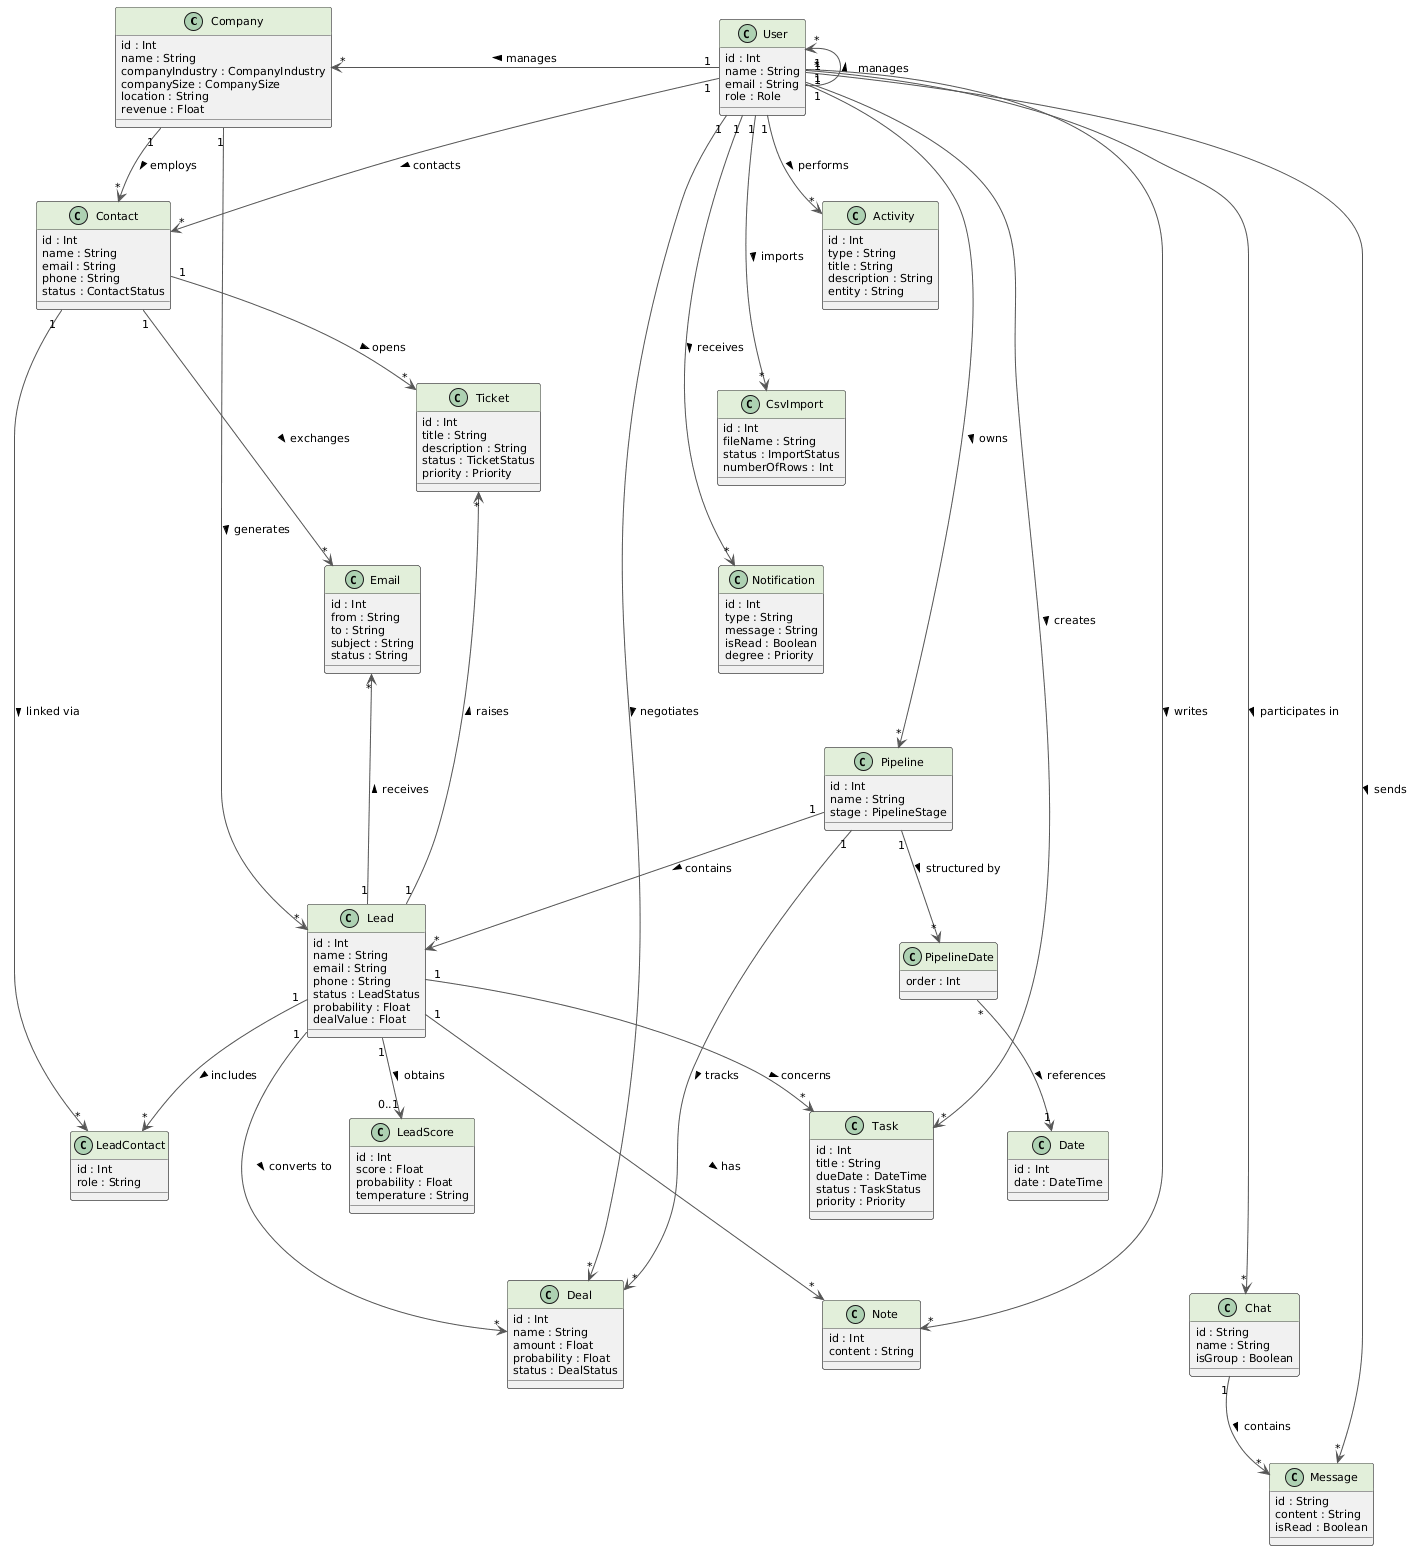

The diagram above was rendered by PlantUML. Its source (embedded in the PNG):
@startuml
skinparam shadowing false
skinparam classAttributeIconSize 0
skinparam defaultFontSize 11
skinparam packageStyle rectangle
skinparam backgroundColor white
skinparam arrowColor #555555
skinparam classBorderColor #444444
skinparam classHeaderBackgroundColor #E2EFDA

' ==========================================
' COLUMN 1: CRM & SALES (Left)
' ==========================================
class Company {
  id : Int
  name : String
  companyIndustry : CompanyIndustry
  companySize : CompanySize
  location : String
  revenue : Float
}

class Contact {
  id : Int
  name : String
  email : String
  phone : String
  status : ContactStatus
}

class LeadContact {
  id : Int
  role : String
}

class Lead {
  id : Int
  name : String
  email : String
  phone : String
  status : LeadStatus
  probability : Float
  dealValue : Float
}

class LeadScore {
  id : Int
  score : Float
  probability : Float
  temperature : String
}

class Deal {
  id : Int
  name : String
  amount : Float
  probability : Float
  status : DealStatus
}

' Enforce Column 1 vertical alignment
Company -[hidden]down-> Contact
Contact -[hidden]down-> LeadContact
LeadContact -[hidden]down-> Lead
Lead -[hidden]down-> LeadScore
LeadScore -[hidden]down-> Deal

' ==========================================
' COLUMN 2: USER & UTILITIES (Middle)
' ==========================================
class User {
  id : Int
  name : String
  email : String
  role : Role
}

class Activity {
  id : Int
  type : String
  title : String
  description : String
  entity : String
}

class CsvImport {
  id : Int
  fileName : String
  status : ImportStatus
  numberOfRows : Int
}

class Notification {
  id : Int
  type : String
  message : String
  isRead : Boolean
  degree : Priority
}

class Task {
  id : Int
  title : String
  dueDate : DateTime
  status : TaskStatus
  priority : Priority
}

class Note {
  id : Int
  content : String
}

' Enforce Column 2 vertical alignment
User -[hidden]down-> Activity
Activity -[hidden]down-> CsvImport
CsvImport -[hidden]down-> Notification
Notification -[hidden]down-> Task
Task -[hidden]down-> Note

' ==========================================
' COLUMN 3: PROCESS & COMMS (Right)
' ==========================================
class Ticket {
  id : Int
  title : String
  description : String
  status : TicketStatus
  priority : Priority
}

class Email {
  id : Int
  from : String
  to : String
  subject : String
  status : String
}

class Pipeline {
  id : Int
  name : String
  stage : PipelineStage
}

class PipelineDate {
  order : Int
}

class Date {
  id : Int
  date : DateTime
}

class Chat {
  id : String
  name : String
  isGroup : Boolean
}

class Message {
  id : String
  content : String
  isRead : Boolean
}

' Enforce Column 3 vertical alignment
Ticket -[hidden]down-> Email
Email -[hidden]down-> Pipeline
Pipeline -[hidden]down-> PipelineDate
PipelineDate -[hidden]down-> Date
Date -[hidden]down-> Chat
Chat -[hidden]down-> Message

' Enforce horizontal separation of columns
Company -[hidden]right-> User
User -[hidden]right-> Ticket

' ==========================================
' RELATIONS
' ==========================================
User "1" -up-> "*" User : manages >
User "1" -left-> "*" Company : manages >
User "1" --> "*" Contact : contacts >
User "1" --> "*" Deal : negotiates >
User "1" --> "*" Pipeline : owns >

User "1" -down-> "*" Activity : performs >
User "1" -down-> "*" CsvImport : imports >
User "1" -down-> "*" Notification : receives >
User "1" -down-> "*" Task : creates >
User "1" -down-> "*" Note : writes >

Company "1" --> "*" Contact : employs >
Company "1" --> "*" Lead : generates >

Contact "1" --> "*" LeadContact : linked via >
Lead "1" --> "*" LeadContact : includes >

Lead "1" --> "0..1" LeadScore : obtains >
Lead "1" --> "*" Deal : converts to >
Lead "1" --> "*" Task : concerns >
Lead "1" --> "*" Ticket : raises >
Lead "1" --> "*" Note : has >
Lead "1" --> "*" Email : receives >

Contact "1" --> "*" Ticket : opens >
Contact "1" --> "*" Email : exchanges >

Pipeline "1" --> "*" Lead : contains >
Pipeline "1" --> "*" Deal : tracks >
Pipeline "1" --> "*" PipelineDate : structured by >
PipelineDate "*" --> "1" Date : references >

User "1" --> "*" Message : sends >
Chat "1" --> "*" Message : contains >
User "*" -right-> "*" Chat : participates in >
@enduml